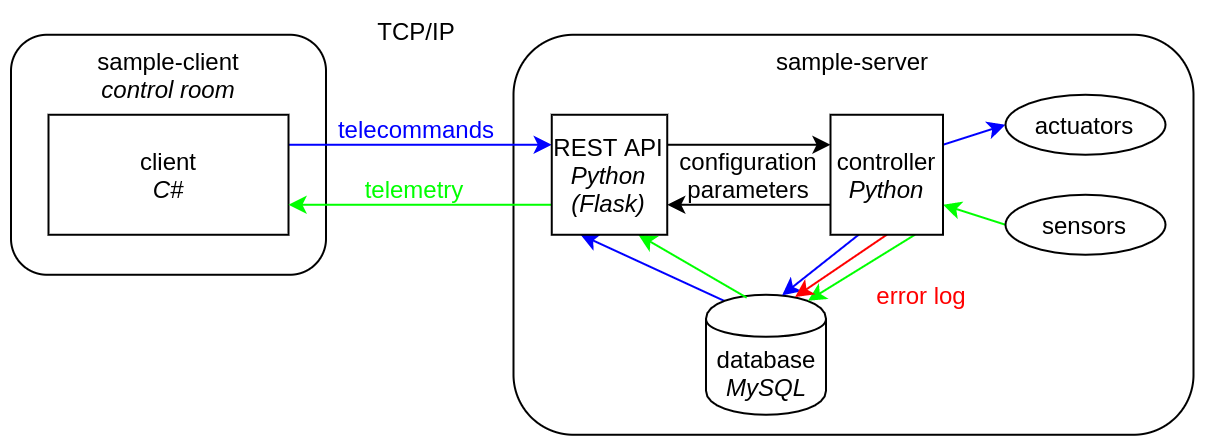

The diagram above was exported from draw.io. Its source (the exported page's mxGraphModel, read from the mxfile embedded in the PNG):
<mxGraphModel dx="1982" dy="1260" grid="1" gridSize="10" guides="1" tooltips="1" connect="1" arrows="1" fold="1" page="1" pageScale="1" pageWidth="1169" pageHeight="827" math="0" shadow="0">
  <root>
    <mxCell id="0" />
    <mxCell id="1" parent="0" />
    <mxCell id="2" value="&lt;div align=&quot;center&quot;&gt;sample-client&lt;/div&gt;&lt;div align=&quot;center&quot;&gt;&lt;i&gt;control room&lt;/i&gt;&lt;br&gt;&lt;/div&gt;" style="rounded=1;whiteSpace=wrap;html=1;align=center;verticalAlign=top;" vertex="1" parent="1">
      <mxGeometry x="-880" y="-598.12" width="157.5" height="120" as="geometry" />
    </mxCell>
    <mxCell id="3" value="&lt;div align=&quot;center&quot;&gt;sample-server&lt;/div&gt;" style="rounded=1;whiteSpace=wrap;html=1;align=center;verticalAlign=top;" vertex="1" parent="1">
      <mxGeometry x="-628.75" y="-598.12" width="340" height="200" as="geometry" />
    </mxCell>
    <mxCell id="4" style="edgeStyle=none;rounded=0;orthogonalLoop=1;jettySize=auto;html=1;exitX=1;exitY=0.25;exitDx=0;exitDy=0;entryX=0;entryY=0.25;entryDx=0;entryDy=0;fontColor=#0000FF;strokeColor=#0000FF;" edge="1" source="5" target="23" parent="1">
      <mxGeometry relative="1" as="geometry">
        <mxPoint x="-562.5" y="-543.12" as="targetPoint" />
      </mxGeometry>
    </mxCell>
    <mxCell id="5" value="client&lt;br&gt;&lt;i&gt;C#&lt;/i&gt;" style="rounded=0;whiteSpace=wrap;html=1;" vertex="1" parent="1">
      <mxGeometry x="-861.25" y="-558.12" width="120" height="60" as="geometry" />
    </mxCell>
    <mxCell id="6" style="edgeStyle=none;rounded=0;orthogonalLoop=1;jettySize=auto;html=1;exitX=0.15;exitY=0.05;exitDx=0;exitDy=0;entryX=0.25;entryY=1;entryDx=0;entryDy=0;exitPerimeter=0;strokeColor=#0000FF;" edge="1" source="7" target="23" parent="1">
      <mxGeometry relative="1" as="geometry">
        <mxPoint x="-506.5800000000004" y="-498.06000000000006" as="targetPoint" />
      </mxGeometry>
    </mxCell>
    <mxCell id="7" value="database&lt;br&gt;&lt;i&gt;MySQL&lt;/i&gt;" style="shape=cylinder;whiteSpace=wrap;html=1;boundedLbl=1;backgroundOutline=1;" vertex="1" parent="1">
      <mxGeometry x="-532.5" y="-468.12" width="60" height="60" as="geometry" />
    </mxCell>
    <mxCell id="8" style="edgeStyle=none;rounded=0;orthogonalLoop=1;jettySize=auto;html=1;exitX=0.25;exitY=1;exitDx=0;exitDy=0;entryX=0.634;entryY=0.005;entryDx=0;entryDy=0;entryPerimeter=0;fontColor=#0000FF;strokeColor=#0000FF;" edge="1" source="21" target="7" parent="1">
      <mxGeometry relative="1" as="geometry">
        <mxPoint x="-532.5" y="-498.12" as="sourcePoint" />
      </mxGeometry>
    </mxCell>
    <mxCell id="9" style="edgeStyle=none;rounded=0;orthogonalLoop=1;jettySize=auto;html=1;exitX=0.75;exitY=1;exitDx=0;exitDy=0;entryX=0.85;entryY=0.05;entryDx=0;entryDy=0;entryPerimeter=0;strokeColor=#00FF00;" edge="1" source="21" target="7" parent="1">
      <mxGeometry relative="1" as="geometry">
        <mxPoint x="-472.5" y="-498.12" as="sourcePoint" />
      </mxGeometry>
    </mxCell>
    <mxCell id="10" style="edgeStyle=none;rounded=0;orthogonalLoop=1;jettySize=auto;html=1;exitX=0;exitY=0.75;exitDx=0;exitDy=0;entryX=1;entryY=0.75;entryDx=0;entryDy=0;strokeColor=#00FF00;" edge="1" source="23" target="5" parent="1">
      <mxGeometry relative="1" as="geometry">
        <mxPoint x="-562.5" y="-513.12" as="sourcePoint" />
      </mxGeometry>
    </mxCell>
    <mxCell id="11" style="edgeStyle=none;rounded=0;orthogonalLoop=1;jettySize=auto;html=1;exitX=1;exitY=0.25;exitDx=0;exitDy=0;entryX=0;entryY=0.5;entryDx=0;entryDy=0;strokeColor=#0000FF;fontColor=#0000FF;" edge="1" source="21" target="12" parent="1">
      <mxGeometry relative="1" as="geometry">
        <mxPoint x="-442.5" y="-543.12" as="sourcePoint" />
      </mxGeometry>
    </mxCell>
    <mxCell id="12" value="actuators" style="ellipse;whiteSpace=wrap;html=1;" vertex="1" parent="1">
      <mxGeometry x="-382.75" y="-568.12" width="80" height="30" as="geometry" />
    </mxCell>
    <mxCell id="13" style="edgeStyle=none;rounded=0;orthogonalLoop=1;jettySize=auto;html=1;exitX=0;exitY=0.5;exitDx=0;exitDy=0;entryX=1;entryY=0.75;entryDx=0;entryDy=0;strokeColor=#00ff00;fontColor=#0000FF;" edge="1" source="14" target="21" parent="1">
      <mxGeometry relative="1" as="geometry">
        <mxPoint x="-442.5" y="-513.12" as="targetPoint" />
      </mxGeometry>
    </mxCell>
    <mxCell id="14" value="sensors" style="ellipse;whiteSpace=wrap;html=1;" vertex="1" parent="1">
      <mxGeometry x="-382.75" y="-518.12" width="80" height="30" as="geometry" />
    </mxCell>
    <mxCell id="15" value="TCP/IP" style="text;html=1;strokeColor=none;fillColor=none;align=center;verticalAlign=middle;whiteSpace=wrap;rounded=0;" vertex="1" parent="1">
      <mxGeometry x="-706.5" y="-610" width="57.5" height="20" as="geometry" />
    </mxCell>
    <mxCell id="16" value="telecommands" style="text;html=1;align=center;verticalAlign=middle;whiteSpace=wrap;rounded=0;fontColor=#0000ff;" vertex="1" parent="1">
      <mxGeometry x="-721.5" y="-561" width="87.5" height="20" as="geometry" />
    </mxCell>
    <mxCell id="17" value="telemetry" style="text;html=1;strokeColor=none;fillColor=none;align=center;verticalAlign=middle;whiteSpace=wrap;rounded=0;fontColor=#00FF00;" vertex="1" parent="1">
      <mxGeometry x="-709.75" y="-531" width="64" height="20" as="geometry" />
    </mxCell>
    <mxCell id="18" style="edgeStyle=none;rounded=0;orthogonalLoop=1;jettySize=auto;html=1;exitX=0.339;exitY=0.024;exitDx=0;exitDy=0;entryX=0.75;entryY=1;entryDx=0;entryDy=0;exitPerimeter=0;strokeColor=#00FF00;" edge="1" source="7" target="23" parent="1">
      <mxGeometry relative="1" as="geometry">
        <mxPoint x="-495.98" y="-457.7199999999999" as="sourcePoint" />
        <mxPoint x="-497.22000000000025" y="-497.69999999999993" as="targetPoint" />
      </mxGeometry>
    </mxCell>
    <mxCell id="19" style="edgeStyle=orthogonalEdgeStyle;rounded=0;orthogonalLoop=1;jettySize=auto;html=1;exitX=0;exitY=0.75;exitDx=0;exitDy=0;entryX=1;entryY=0.75;entryDx=0;entryDy=0;" edge="1" source="21" target="23" parent="1">
      <mxGeometry relative="1" as="geometry" />
    </mxCell>
    <mxCell id="20" style="rounded=0;orthogonalLoop=1;jettySize=auto;html=1;exitX=0.5;exitY=1;exitDx=0;exitDy=0;entryX=0.742;entryY=0.019;entryDx=0;entryDy=0;entryPerimeter=0;fillColor=#f8cecc;strokeColor=#FF0000;" edge="1" source="21" target="7" parent="1">
      <mxGeometry relative="1" as="geometry">
        <mxPoint x="-230" y="-410" as="targetPoint" />
      </mxGeometry>
    </mxCell>
    <mxCell id="21" value="controller&lt;br&gt;&lt;i&gt;Python&lt;/i&gt;" style="rounded=0;whiteSpace=wrap;html=1;" vertex="1" parent="1">
      <mxGeometry x="-470.25" y="-558.12" width="56.25" height="60" as="geometry" />
    </mxCell>
    <mxCell id="22" style="edgeStyle=orthogonalEdgeStyle;rounded=0;orthogonalLoop=1;jettySize=auto;html=1;exitX=1;exitY=0.25;exitDx=0;exitDy=0;entryX=0;entryY=0.25;entryDx=0;entryDy=0;" edge="1" source="23" target="21" parent="1">
      <mxGeometry relative="1" as="geometry" />
    </mxCell>
    <mxCell id="23" value="REST API&lt;br&gt;&lt;i&gt;Python (Flask)&lt;/i&gt;" style="rounded=0;whiteSpace=wrap;html=1;" vertex="1" parent="1">
      <mxGeometry x="-609.62" y="-558.12" width="57.74" height="60" as="geometry" />
    </mxCell>
    <mxCell id="24" value="configuration parameters" style="text;html=1;strokeColor=none;fillColor=none;align=center;verticalAlign=middle;whiteSpace=wrap;rounded=0;" vertex="1" parent="1">
      <mxGeometry x="-531.25" y="-538.12" width="40" height="20" as="geometry" />
    </mxCell>
    <mxCell id="25" value="error log" style="text;html=1;strokeColor=none;fillColor=none;align=center;verticalAlign=middle;whiteSpace=wrap;rounded=0;fontColor=#FF0000;" vertex="1" parent="1">
      <mxGeometry x="-450" y="-478.12" width="51" height="20" as="geometry" />
    </mxCell>
  </root>
</mxGraphModel>